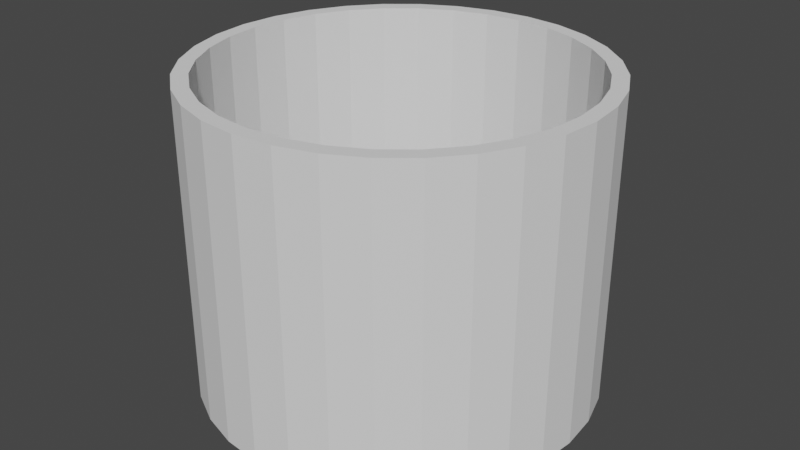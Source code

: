 # Source: SM_Overlap_001.blend  (saved by Blender 2.80.37; exported with 4.5.12 LTS)
import bpy
from mathutils import Matrix  # noqa: F401  (used for matrix-valued properties, if any)

bpy.ops.wm.read_factory_settings(use_empty=True)
scene = bpy.context.scene
scene.name = 'Scene'

# ---- collections
col_collection = bpy.data.collections.new('Collection'); scene.collection.children.link(col_collection)

# ---- world
world_world = bpy.data.worlds.new('World'); scene.world = world_world
world_world.color = (0.05088, 0.05088, 0.05088)
world_world.use_sun_shadow = False
world_world.sun_shadow_jitter_overblur = 0.0

# ---- meshes
me_cylinder = bpy.data.meshes.new('Cylinder')
me_cylinder.from_pydata([(-1.187e-07, 1.0, 0.0), (-1.187e-07, 1.0, 1.563), (0.1951, 0.9808, 0.0), (0.1951, 0.9808, 1.563), (0.3827, 0.9239, 0.0), (0.3827, 0.9239, 1.563), (0.5556, 0.8315, 0.0), (0.5556, 0.8315, 1.563), (0.7071, 0.7071, 0.0), (0.7071, 0.7071, 1.563), (0.8315, 0.5556, 0.0), (0.8315, 0.5556, 1.563), (0.9239, 0.3827, 0.0), (0.9239, 0.3827, 1.563), (0.9808, 0.1951, 0.0), (0.9808, 0.1951, 1.563), (1.0, -2.095e-07, 0.0), (1.0, -2.095e-07, 1.563), (0.9808, -0.1951, 0.0), (0.9808, -0.1951, 1.563), (0.9239, -0.3827, 0.0), (0.9239, -0.3827, 1.563), (0.8315, -0.5556, 0.0), (0.8315, -0.5556, 1.563), (0.7071, -0.7071, 0.0), (0.7071, -0.7071, 1.563), (0.5556, -0.8315, 0.0), (0.5556, -0.8315, 1.563), (0.3827, -0.9239, 0.0), (0.3827, -0.9239, 1.563), (0.1951, -0.9808, 0.0), (0.1951, -0.9808, 1.563), (-4.446e-07, -1.0, 0.0), (-4.446e-07, -1.0, 1.563), (-0.1951, -0.9808, 0.0), (-0.1951, -0.9808, 1.563), (-0.3827, -0.9239, 0.0), (-0.3827, -0.9239, 1.563), (-0.5556, -0.8315, 0.0), (-0.5556, -0.8315, 1.563), (-0.7071, -0.7071, 0.0), (-0.7071, -0.7071, 1.563), (-0.8315, -0.5556, 0.0), (-0.8315, -0.5556, 1.563), (-0.9239, -0.3827, 0.0), (-0.9239, -0.3827, 1.563), (-0.9808, -0.1951, 0.0), (-0.9808, -0.1951, 1.563), (-1.0, 6.806e-07, 0.0), (-1.0, 6.806e-07, 1.563), (-0.9808, 0.1951, 0.0), (-0.9808, 0.1951, 1.563), (-0.9239, 0.3827, 0.0), (-0.9239, 0.3827, 1.563), (-0.8315, 0.5556, 0.0), (-0.8315, 0.5556, 1.563), (-0.7071, 0.7071, 0.0), (-0.7071, 0.7071, 1.563), (-0.5556, 0.8315, 0.0), (-0.5556, 0.8315, 1.563), (-0.3827, 0.9239, 0.0), (-0.3827, 0.9239, 1.563), (-0.1951, 0.9808, 0.0), (-0.1951, 0.9808, 1.563), (-9.992e-08, 0.9214, 1.563), (0.1798, 0.9037, 1.563), (0.3526, 0.8513, 1.563), (0.5119, 0.7662, 1.563), (0.6516, 0.6516, 1.563), (0.7662, 0.5119, 1.563), (0.8513, 0.3526, 1.563), (0.9037, 0.1798, 1.563), (0.9214, -1.843e-07, 1.563), (0.9037, -0.1798, 1.563), (0.8513, -0.3526, 1.563), (0.7662, -0.5119, 1.563), (0.6516, -0.6516, 1.563), (0.5119, -0.7662, 1.563), (0.3526, -0.8513, 1.563), (0.1798, -0.9037, 1.563), (-4.002e-07, -0.9214, 1.563), (-0.1798, -0.9037, 1.563), (-0.3526, -0.8513, 1.563), (-0.5119, -0.7662, 1.563), (-0.6516, -0.6516, 1.563), (-0.7662, -0.5119, 1.563), (-0.8513, -0.3526, 1.563), (-0.9037, -0.1798, 1.563), (-0.9214, 6.358e-07, 1.563), (-0.9037, 0.1798, 1.563), (-0.8513, 0.3526, 1.563), (-0.7661, 0.5119, 1.563), (-0.6516, 0.6516, 1.563), (-0.5119, 0.7662, 1.563), (-0.3526, 0.8513, 1.563), (-0.1798, 0.9037, 1.563), (-9.992e-08, 0.9214, 0.0), (0.1798, 0.9037, 0.0), (0.3526, 0.8513, 0.0), (0.5119, 0.7662, 0.0), (0.6516, 0.6516, 0.0), (0.7662, 0.5119, 0.0), (0.8513, 0.3526, 0.0), (0.9037, 0.1798, 0.0), (0.9214, -1.843e-07, 0.0), (0.9037, -0.1798, 0.0), (0.8513, -0.3526, 0.0), (0.7662, -0.5119, 0.0), (0.6516, -0.6516, 0.0), (0.5119, -0.7662, 0.0), (0.3526, -0.8513, 0.0), (0.1798, -0.9037, 0.0), (-4.002e-07, -0.9214, 0.0), (-0.1798, -0.9037, 0.0), (-0.3526, -0.8513, 0.0), (-0.5119, -0.7662, 0.0), (-0.6516, -0.6516, 0.0), (-0.7662, -0.5119, 0.0), (-0.8513, -0.3526, 0.0), (-0.9037, -0.1798, 0.0), (-0.9214, 6.358e-07, 0.0), (-0.9037, 0.1798, 0.0), (-0.8513, 0.3526, 0.0), (-0.7661, 0.5119, 0.0), (-0.6516, 0.6516, 0.0), (-0.5119, 0.7662, 0.0), (-0.3526, 0.8513, 0.0), (-0.1798, 0.9037, 0.0)], [], [(0, 1, 3, 2), (2, 3, 5, 4), (4, 5, 7, 6), (6, 7, 9, 8), (8, 9, 11, 10), (10, 11, 13, 12), (12, 13, 15, 14), (14, 15, 17, 16), (16, 17, 19, 18), (18, 19, 21, 20), (20, 21, 23, 22), (22, 23, 25, 24), (24, 25, 27, 26), (26, 27, 29, 28), (28, 29, 31, 30), (30, 31, 33, 32), (32, 33, 35, 34), (34, 35, 37, 36), (36, 37, 39, 38), (38, 39, 41, 40), (40, 41, 43, 42), (42, 43, 45, 44), (44, 45, 47, 46), (46, 47, 49, 48), (48, 49, 51, 50), (50, 51, 53, 52), (52, 53, 55, 54), (54, 55, 57, 56), (56, 57, 59, 58), (58, 59, 61, 60), (60, 61, 63, 62), (62, 63, 1, 0), (29, 27, 77, 78), (47, 45, 86, 87), (3, 1, 64, 65), (1, 63, 95, 64), (21, 19, 73, 74), (39, 37, 82, 83), (57, 55, 91, 92), (13, 11, 69, 70), (31, 29, 78, 79), (49, 47, 87, 88), (5, 3, 65, 66), (23, 21, 74, 75), (41, 39, 83, 84), (59, 57, 92, 93), (15, 13, 70, 71), (33, 31, 79, 80), (51, 49, 88, 89), (7, 5, 66, 67), (25, 23, 75, 76), (43, 41, 84, 85), (61, 59, 93, 94), (17, 15, 71, 72), (35, 33, 80, 81), (53, 51, 89, 90), (9, 7, 67, 68), (27, 25, 76, 77), (45, 43, 85, 86), (63, 61, 94, 95), (19, 17, 72, 73), (37, 35, 81, 82), (55, 53, 90, 91), (11, 9, 68, 69), (77, 76, 108, 109), (91, 90, 122, 123), (78, 77, 109, 110), (65, 64, 96, 97), (92, 91, 123, 124), (79, 78, 110, 111), (66, 65, 97, 98), (93, 92, 124, 125), (80, 79, 111, 112), (67, 66, 98, 99), (94, 93, 125, 126), (81, 80, 112, 113), (68, 67, 99, 100), (95, 94, 126, 127), (82, 81, 113, 114), (69, 68, 100, 101), (64, 95, 127, 96), (83, 82, 114, 115), (70, 69, 101, 102), (84, 83, 115, 116), (71, 70, 102, 103), (85, 84, 116, 117), (72, 71, 103, 104), (86, 85, 117, 118), (73, 72, 104, 105), (87, 86, 118, 119), (74, 73, 105, 106), (88, 87, 119, 120), (75, 74, 106, 107), (89, 88, 120, 121), (76, 75, 107, 108), (90, 89, 121, 122)])
_uv = me_cylinder.uv_layers.new(name='UVMap')
_uv.uv.foreach_set('vector', [1.0, 0.5, 1.0, 1.0, 0.9688, 1.0, 0.9688, 0.5, 0.9688, 0.5, 0.9688, 1.0, 0.9375, 1.0, 0.9375, 0.5, 0.9375, 0.5, 0.9375, 1.0, 0.9062, 1.0, 0.9062, 0.5, 0.9062, 0.5, 0.9062, 1.0, 0.875, 1.0, 0.875, 0.5, 0.875, 0.5, 0.875, 1.0, 0.8438, 1.0, 0.8438, 0.5, 0.8438, 0.5, 0.8438, 1.0, 0.8125, 1.0, 0.8125, 0.5, 0.8125, 0.5, 0.8125, 1.0, 0.7812, 1.0, 0.7812, 0.5, 0.7812, 0.5, 0.7812, 1.0, 0.75, 1.0, 0.75, 0.5, 0.75, 0.5, 0.75, 1.0, 0.7188, 1.0, 0.7188, 0.5, 0.7188, 0.5, 0.7188, 1.0, 0.6875, 1.0, 0.6875, 0.5, 0.6875, 0.5, 0.6875, 1.0, 0.6562, 1.0, 0.6562, 0.5, 0.6562, 0.5, 0.6562, 1.0, 0.625, 1.0, 0.625, 0.5, 0.625, 0.5, 0.625, 1.0, 0.5938, 1.0, 0.5938, 0.5, 0.5938, 0.5, 0.5938, 1.0, 0.5625, 1.0, 0.5625, 0.5, 0.5625, 0.5, 0.5625, 1.0, 0.5312, 1.0, 0.5312, 0.5, 0.5312, 0.5, 0.5312, 1.0, 0.5, 1.0, 0.5, 0.5, 0.5, 0.5, 0.5, 1.0, 0.4688, 1.0, 0.4688, 0.5, 0.4688, 0.5, 0.4688, 1.0, 0.4375, 1.0, 0.4375, 0.5, 0.4375, 0.5, 0.4375, 1.0, 0.4062, 1.0, 0.4062, 0.5, 0.4062, 0.5, 0.4062, 1.0, 0.375, 1.0, 0.375, 0.5, 0.375, 0.5, 0.375, 1.0, 0.3438, 1.0, 0.3438, 0.5, 0.3438, 0.5, 0.3438, 1.0, 0.3125, 1.0, 0.3125, 0.5, 0.3125, 0.5, 0.3125, 1.0, 0.2812, 1.0, 0.2812, 0.5, 0.2812, 0.5, 0.2812, 1.0, 0.25, 1.0, 0.25, 0.5, 0.25, 0.5, 0.25, 1.0, 0.2188, 1.0, 0.2188, 0.5, 0.2188, 0.5, 0.2188, 1.0, 0.1875, 1.0, 0.1875, 0.5, 0.1875, 0.5, 0.1875, 1.0, 0.1562, 1.0, 0.1562, 0.5, 0.1562, 0.5, 0.1562, 1.0, 0.125, 1.0, 0.125, 0.5, 0.125, 0.5, 0.125, 1.0, 0.09375, 1.0, 0.09375, 0.5, 0.09375, 0.5, 0.09375, 1.0, 0.0625, 1.0, 0.0625, 0.5, 0.0625, 0.5, 0.0625, 1.0, 0.03125, 1.0, 0.03125, 0.5, 0.03125, 0.5, 0.03125, 1.0, 0.0, 1.0, 0.0, 0.5, 0.5625, 1.0, 0.5938, 1.0, 0.5938, 1.0, 0.5625, 1.0, 0.2812, 1.0, 0.3125, 1.0, 0.3125, 1.0, 0.2812, 1.0, 0.9688, 1.0, 1.0, 1.0, 1.0, 1.0, 0.9688, 1.0, 0.0, 1.0, 0.03125, 1.0, 0.03125, 1.0, 0.0, 1.0, 0.6875, 1.0, 0.7188, 1.0, 0.7188, 1.0, 0.6875, 1.0, 0.4062, 1.0, 0.4375, 1.0, 0.4375, 1.0, 0.4062, 1.0, 0.125, 1.0, 0.1562, 1.0, 0.1562, 1.0, 0.125, 1.0, 0.8125, 1.0, 0.8438, 1.0, 0.8438, 1.0, 0.8125, 1.0, 0.5312, 1.0, 0.5625, 1.0, 0.5625, 1.0, 0.5312, 1.0, 0.25, 1.0, 0.2812, 1.0, 0.2812, 1.0, 0.25, 1.0, 0.9375, 1.0, 0.9688, 1.0, 0.9688, 1.0, 0.9375, 1.0, 0.6562, 1.0, 0.6875, 1.0, 0.6875, 1.0, 0.6562, 1.0, 0.375, 1.0, 0.4062, 1.0, 0.4062, 1.0, 0.375, 1.0, 0.09375, 1.0, 0.125, 1.0, 0.125, 1.0, 0.09375, 1.0, 0.7812, 1.0, 0.8125, 1.0, 0.8125, 1.0, 0.7812, 1.0, 0.5, 1.0, 0.5312, 1.0, 0.5312, 1.0, 0.5, 1.0, 0.2188, 1.0, 0.25, 1.0, 0.25, 1.0, 0.2188, 1.0, 0.9062, 1.0, 0.9375, 1.0, 0.9375, 1.0, 0.9062, 1.0, 0.625, 1.0, 0.6562, 1.0, 0.6562, 1.0, 0.625, 1.0, 0.3438, 1.0, 0.375, 1.0, 0.375, 1.0, 0.3438, 1.0, 0.0625, 1.0, 0.09375, 1.0, 0.09375, 1.0, 0.0625, 1.0, 0.75, 1.0, 0.7812, 1.0, 0.7812, 1.0, 0.75, 1.0, 0.4688, 1.0, 0.5, 1.0, 0.5, 1.0, 0.4688, 1.0, 0.1875, 1.0, 0.2188, 1.0, 0.2188, 1.0, 0.1875, 1.0, 0.875, 1.0, 0.9062, 1.0, 0.9062, 1.0, 0.875, 1.0, 0.5938, 1.0, 0.625, 1.0, 0.625, 1.0, 0.5938, 1.0, 0.3125, 1.0, 0.3438, 1.0, 0.3438, 1.0, 0.3125, 1.0, 0.03125, 1.0, 0.0625, 1.0, 0.0625, 1.0, 0.03125, 1.0, 0.7188, 1.0, 0.75, 1.0, 0.75, 1.0, 0.7188, 1.0, 0.4375, 1.0, 0.4688, 1.0, 0.4688, 1.0, 0.4375, 1.0, 0.1562, 1.0, 0.1875, 1.0, 0.1875, 1.0, 0.1562, 1.0, 0.8438, 1.0, 0.875, 1.0, 0.875, 1.0, 0.8438, 1.0, 0.5938, 1.0, 0.625, 1.0, 0.625, 1.0, 0.5938, 1.0, 0.1562, 1.0, 0.1875, 1.0, 0.1875, 1.0, 0.1562, 1.0, 0.5625, 1.0, 0.5938, 1.0, 0.5938, 1.0, 0.5625, 1.0, 0.9688, 1.0, 1.0, 1.0, 1.0, 1.0, 0.9688, 1.0, 0.125, 1.0, 0.1562, 1.0, 0.1562, 1.0, 0.125, 1.0, 0.5312, 1.0, 0.5625, 1.0, 0.5625, 1.0, 0.5312, 1.0, 0.9375, 1.0, 0.9688, 1.0, 0.9688, 1.0, 0.9375, 1.0, 0.09375, 1.0, 0.125, 1.0, 0.125, 1.0, 0.09375, 1.0, 0.5, 1.0, 0.5312, 1.0, 0.5312, 1.0, 0.5, 1.0, 0.9062, 1.0, 0.9375, 1.0, 0.9375, 1.0, 0.9062, 1.0, 0.0625, 1.0, 0.09375, 1.0, 0.09375, 1.0, 0.0625, 1.0, 0.4688, 1.0, 0.5, 1.0, 0.5, 1.0, 0.4688, 1.0, 0.875, 1.0, 0.9062, 1.0, 0.9062, 1.0, 0.875, 1.0, 0.03125, 1.0, 0.0625, 1.0, 0.0625, 1.0, 0.03125, 1.0, 0.4375, 1.0, 0.4688, 1.0, 0.4688, 1.0, 0.4375, 1.0, 0.8438, 1.0, 0.875, 1.0, 0.875, 1.0, 0.8438, 1.0, 0.0, 1.0, 0.03125, 1.0, 0.03125, 1.0, 0.0, 1.0, 0.4062, 1.0, 0.4375, 1.0, 0.4375, 1.0, 0.4062, 1.0, 0.8125, 1.0, 0.8438, 1.0, 0.8438, 1.0, 0.8125, 1.0, 0.375, 1.0, 0.4062, 1.0, 0.4062, 1.0, 0.375, 1.0, 0.7812, 1.0, 0.8125, 1.0, 0.8125, 1.0, 0.7812, 1.0, 0.3438, 1.0, 0.375, 1.0, 0.375, 1.0, 0.3438, 1.0, 0.75, 1.0, 0.7812, 1.0, 0.7812, 1.0, 0.75, 1.0, 0.3125, 1.0, 0.3438, 1.0, 0.3438, 1.0, 0.3125, 1.0, 0.7188, 1.0, 0.75, 1.0, 0.75, 1.0, 0.7188, 1.0, 0.2812, 1.0, 0.3125, 1.0, 0.3125, 1.0, 0.2812, 1.0, 0.6875, 1.0, 0.7188, 1.0, 0.7188, 1.0, 0.6875, 1.0, 0.25, 1.0, 0.2812, 1.0, 0.2812, 1.0, 0.25, 1.0, 0.6562, 1.0, 0.6875, 1.0, 0.6875, 1.0, 0.6562, 1.0, 0.2188, 1.0, 0.25, 1.0, 0.25, 1.0, 0.2188, 1.0, 0.625, 1.0, 0.6562, 1.0, 0.6562, 1.0, 0.625, 1.0, 0.1875, 1.0, 0.2188, 1.0, 0.2188, 1.0, 0.1875, 1.0])
me_cylinder.use_remesh_preserve_volume = False
me_cylinder.use_remesh_preserve_attributes = False
me_cylinder.use_mirror_vertex_groups = False
me_cylinder.update()

# ---- objects
ob_cylinder = bpy.data.objects.new('Cylinder', me_cylinder)

# ---- transforms, parenting, visibility, modifiers, constraints
ob_cylinder.location = (0.0, 0.0, 0.0)
ob_cylinder.scale = (3.0, 3.0, 3.0)
ob_cylinder.lineart.crease_threshold = 0.0

# ---- collection membership
col_collection.objects.link(ob_cylinder)

# ---- scene / render settings (as saved in the file)
scene.frame_start = 1; scene.frame_end = 250; scene.frame_set(1)
scene.render.engine = 'BLENDER_EEVEE_NEXT'
scene.render.motion_blur_shutter = 1.0
scene.cycles.use_denoising = False
scene.cycles.samples = 128
scene.cycles.sampling_pattern = 'TABULATED_SOBOL'
scene.cycles.use_adaptive_sampling = False
scene.cycles.use_light_tree = False
scene.view_settings.view_transform = 'Filmic'
bpy.context.view_layer.update()

# ---- added for rendering (the .blend has no active camera and no usable light): camera, sun
cam_auto = bpy.data.cameras.new('AutoCamera')
cam_auto.lens = 50.0
cam_auto.sensor_width = 36.0
cam_auto.clip_end = 1000.0
ob_auto_camera = bpy.data.objects.new('AutoCamera', cam_auto)
scene.collection.objects.link(ob_auto_camera)
ob_auto_camera.location = (8.97038, -10.7645, 9.52152)
ob_auto_camera.rotation_euler = (1.09748, -7.21219e-08, 0.694738)
scene.camera = ob_auto_camera
light_auto_sun = bpy.data.lights.new('AutoSun', 'SUN')
light_auto_sun.energy = 3.0
light_auto_sun.angle = 0.0523599
ob_auto_sun = bpy.data.objects.new('AutoSun', light_auto_sun)
scene.collection.objects.link(ob_auto_sun)
ob_auto_sun.rotation_euler = (0.872665, 0.174533, 0.523599)
bpy.context.view_layer.update()

